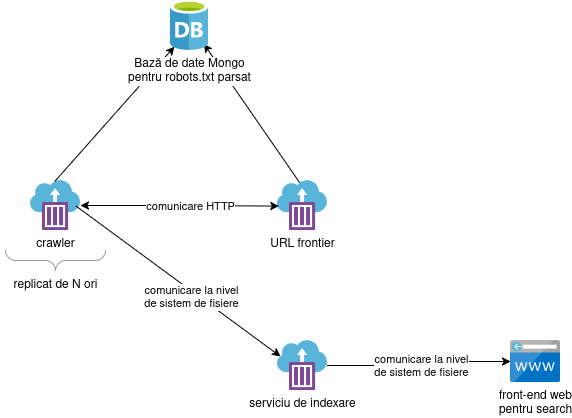

The diagram above was exported from draw.io. Its source (the exported page's mxGraphModel, read from the mxfile embedded in the PNG):
<mxGraphModel dx="1802" dy="1057" grid="1" gridSize="10" guides="1" tooltips="1" connect="1" arrows="1" fold="1" page="1" pageScale="1" pageWidth="1654" pageHeight="1169" math="0" shadow="0">
  <root>
    <mxCell id="0" />
    <mxCell id="1" parent="0" />
    <mxCell id="OyF0owdOx1uM8PFf-tYp-7" value="" style="group" parent="1" connectable="0" vertex="1">
      <mxGeometry x="550" y="350" width="110" height="120" as="geometry" />
    </mxCell>
    <mxCell id="OyF0owdOx1uM8PFf-tYp-4" value="crawler" style="image;sketch=0;aspect=fixed;html=1;points=[];align=center;fontSize=12;image=img/lib/mscae/Container_Instances.svg;" parent="OyF0owdOx1uM8PFf-tYp-7" vertex="1">
      <mxGeometry x="30" width="50" height="50" as="geometry" />
    </mxCell>
    <mxCell id="OyF0owdOx1uM8PFf-tYp-5" value="" style="verticalLabelPosition=bottom;shadow=0;dashed=0;align=center;html=1;verticalAlign=top;strokeWidth=1;shape=mxgraph.mockup.markup.curlyBrace;whiteSpace=wrap;strokeColor=#999999;rotation=-180;" parent="OyF0owdOx1uM8PFf-tYp-7" vertex="1">
      <mxGeometry x="5" y="70" width="100" height="20" as="geometry" />
    </mxCell>
    <mxCell id="OyF0owdOx1uM8PFf-tYp-6" value="replicat de N ori" style="text;html=1;align=center;verticalAlign=middle;resizable=0;points=[];autosize=1;strokeColor=none;fillColor=none;" parent="OyF0owdOx1uM8PFf-tYp-7" vertex="1">
      <mxGeometry y="90" width="110" height="30" as="geometry" />
    </mxCell>
    <mxCell id="OyF0owdOx1uM8PFf-tYp-11" value="" style="endArrow=classic;html=1;rounded=0;exitX=0.487;exitY=0.017;exitDx=0;exitDy=0;exitPerimeter=0;entryX=0.103;entryY=0.922;entryDx=0;entryDy=0;entryPerimeter=0;" parent="1" source="OyF0owdOx1uM8PFf-tYp-4" target="OyF0owdOx1uM8PFf-tYp-3" edge="1">
      <mxGeometry width="50" height="50" relative="1" as="geometry">
        <mxPoint x="680" y="320" as="sourcePoint" />
        <mxPoint x="730" y="210" as="targetPoint" />
      </mxGeometry>
    </mxCell>
    <mxCell id="OyF0owdOx1uM8PFf-tYp-12" value="" style="endArrow=classic;html=1;rounded=0;exitX=0.45;exitY=0.053;exitDx=0;exitDy=0;exitPerimeter=0;entryX=0.875;entryY=0.867;entryDx=0;entryDy=0;entryPerimeter=0;" parent="1" source="YFiOgNMF2Z8ln8wVuLA8-4" target="OyF0owdOx1uM8PFf-tYp-3" edge="1">
      <mxGeometry width="50" height="50" relative="1" as="geometry">
        <mxPoint x="854.0999999999999" y="348.0999999999999" as="sourcePoint" />
        <mxPoint x="870" y="210" as="targetPoint" />
      </mxGeometry>
    </mxCell>
    <mxCell id="OyF0owdOx1uM8PFf-tYp-3" value="&lt;div&gt;Bază de date Mongo&lt;/div&gt;&lt;div&gt;pentru robots.txt parsat&lt;/div&gt;" style="image;sketch=0;aspect=fixed;html=1;points=[];align=center;fontSize=12;image=img/lib/mscae/Database_General.svg;" parent="1" vertex="1">
      <mxGeometry x="720" y="170" width="38" height="50" as="geometry" />
    </mxCell>
    <mxCell id="OyF0owdOx1uM8PFf-tYp-13" value="" style="endArrow=classic;html=1;rounded=0;exitX=0.912;exitY=0.512;exitDx=0;exitDy=0;exitPerimeter=0;" parent="1" source="OyF0owdOx1uM8PFf-tYp-4" edge="1">
      <mxGeometry width="50" height="50" relative="1" as="geometry">
        <mxPoint x="710" y="380" as="sourcePoint" />
        <mxPoint x="830" y="526" as="targetPoint" />
      </mxGeometry>
    </mxCell>
    <mxCell id="OyF0owdOx1uM8PFf-tYp-15" value="&lt;div&gt;comunicare la nivel&lt;/div&gt;&lt;div&gt;de sistem de fisiere&lt;/div&gt;" style="edgeLabel;html=1;align=center;verticalAlign=middle;resizable=0;points=[];" parent="OyF0owdOx1uM8PFf-tYp-13" connectable="0" vertex="1">
      <mxGeometry x="-0.3609" y="-1" relative="1" as="geometry">
        <mxPoint x="50" y="42" as="offset" />
      </mxGeometry>
    </mxCell>
    <mxCell id="YFiOgNMF2Z8ln8wVuLA8-1" value="serviciu de indexare" style="image;sketch=0;aspect=fixed;html=1;points=[];align=center;fontSize=12;image=img/lib/mscae/Container_Instances.svg;" vertex="1" parent="1">
      <mxGeometry x="827" y="510" width="50" height="50" as="geometry" />
    </mxCell>
    <mxCell id="YFiOgNMF2Z8ln8wVuLA8-2" value="&lt;div&gt;front-end web&lt;/div&gt;&lt;div&gt;pentru search&lt;/div&gt;" style="image;sketch=0;aspect=fixed;html=1;points=[];align=center;fontSize=12;image=img/lib/mscae/CustomDomain.svg;" vertex="1" parent="1">
      <mxGeometry x="1060" y="510" width="50" height="42" as="geometry" />
    </mxCell>
    <mxCell id="YFiOgNMF2Z8ln8wVuLA8-4" value="URL frontier" style="image;sketch=0;aspect=fixed;html=1;points=[];align=center;fontSize=12;image=img/lib/mscae/Container_Instances.svg;" vertex="1" parent="1">
      <mxGeometry x="827" y="350" width="50" height="50" as="geometry" />
    </mxCell>
    <mxCell id="YFiOgNMF2Z8ln8wVuLA8-5" style="edgeStyle=orthogonalEdgeStyle;rounded=0;orthogonalLoop=1;jettySize=auto;html=1;entryX=0.028;entryY=0.512;entryDx=0;entryDy=0;entryPerimeter=0;startArrow=classic;startFill=1;" edge="1" parent="1" source="OyF0owdOx1uM8PFf-tYp-4" target="YFiOgNMF2Z8ln8wVuLA8-4">
      <mxGeometry relative="1" as="geometry" />
    </mxCell>
    <mxCell id="YFiOgNMF2Z8ln8wVuLA8-6" value="comunicare HTTP" style="edgeLabel;html=1;align=center;verticalAlign=middle;resizable=0;points=[];" vertex="1" connectable="0" parent="YFiOgNMF2Z8ln8wVuLA8-5">
      <mxGeometry x="-0.2864" y="-4" relative="1" as="geometry">
        <mxPoint x="38" y="-4" as="offset" />
      </mxGeometry>
    </mxCell>
    <mxCell id="YFiOgNMF2Z8ln8wVuLA8-7" style="edgeStyle=orthogonalEdgeStyle;rounded=0;orthogonalLoop=1;jettySize=auto;html=1;entryX=0;entryY=0.5;entryDx=0;entryDy=0;entryPerimeter=0;" edge="1" parent="1" source="YFiOgNMF2Z8ln8wVuLA8-1" target="YFiOgNMF2Z8ln8wVuLA8-2">
      <mxGeometry relative="1" as="geometry" />
    </mxCell>
    <mxCell id="YFiOgNMF2Z8ln8wVuLA8-8" value="&lt;div&gt;comunicare la nivel&lt;/div&gt;&lt;div&gt;de sistem de fisiere&lt;/div&gt;" style="edgeLabel;html=1;align=center;verticalAlign=middle;resizable=0;points=[];" vertex="1" connectable="0" parent="YFiOgNMF2Z8ln8wVuLA8-7">
      <mxGeometry x="-0.1681" y="-2" relative="1" as="geometry">
        <mxPoint x="15" y="-2" as="offset" />
      </mxGeometry>
    </mxCell>
  </root>
</mxGraphModel>